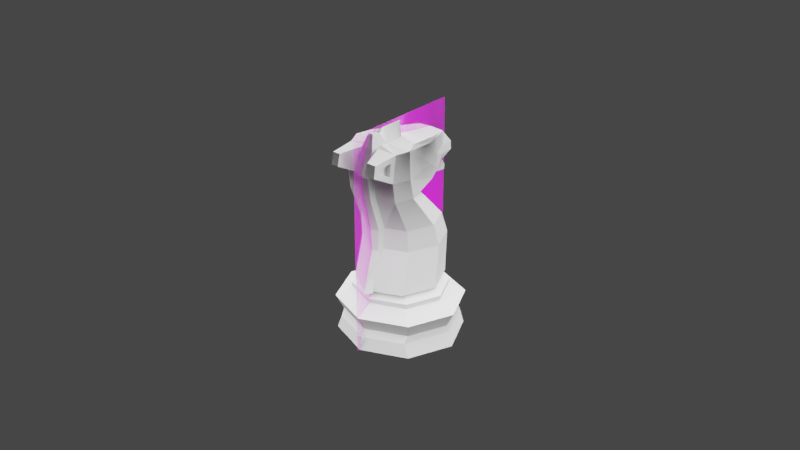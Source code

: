 # Source: Knight.blend  (saved by Blender 2.82.7; exported with 4.5.12 LTS)
import bpy
from mathutils import Matrix  # noqa: F401  (used for matrix-valued properties, if any)

bpy.ops.wm.read_factory_settings(use_empty=True)
scene = bpy.context.scene
scene.name = 'Scene'

# ---- collections
col_collection = bpy.data.collections.new('Collection'); scene.collection.children.link(col_collection)

# ---- images (referenced by path relative to the original .blend; pixels are not part of the script)
import os
ASSET_DIR = os.environ.get("B2B_ASSET_DIR", "")  # directory of the original .blend (textures are referenced by path, not embedded)
HERE = os.path.dirname(os.path.abspath(__file__))  # packed textures are extracted next to this script under _unpacked/

def load_image(name, relpath, width, height, colorspace="sRGB"):
    """Load a texture the original file referenced (path relative to the .blend, or extracted next to this script)."""
    p = next((c for c in (os.path.join(HERE, relpath), os.path.join(ASSET_DIR, relpath)) if relpath and os.path.exists(c)), "")
    if p:
        img = bpy.data.images.load(p, check_existing=True)
        img.name = name
    else:  # same state as the original file: an image datablock whose file is absent (Cycles renders it pink)
        img = bpy.data.images.new(name, width, height)
        img.source = "FILE"
        img.filepath = "//" + (relpath or name)
    img.colorspace_settings.name = colorspace
    return img
img_staunton_knight_png_001 = load_image('Staunton Knight.png.001', 'Staunton Knight.png', 1024, 1024, 'sRGB')

# ---- materials (node trees are filled in below, after node groups)
mat_staunton_pawn = bpy.data.materials.new('Staunton Pawn')
mat_staunton_pawn.surface_render_method = 'BLENDED'
mat_staunton_pawn.blend_method = 'BLEND'
mat_staunton_pawn.use_transparent_shadow = False

# ---- material node trees
mat_staunton_pawn.use_nodes = True; mat_staunton_pawn.node_tree.nodes.clear()
_N = mat_staunton_pawn.node_tree.nodes; _L = mat_staunton_pawn.node_tree.links
n0 = _N.new('ShaderNodeOutputMaterial'); n0.name = 'Material Output'; n0.location = (300, 300)
n1 = _N.new('ShaderNodeBsdfPrincipled'); n1.name = 'Principled BSDF'; n1.location = (0, 300)
n1.distribution = 'GGX'
n1.subsurface_method = 'BURLEY'
n1.inputs[3].default_value = 1.45
n1.inputs[27].default_value = (0.0, 0.0, 0.0, 1.0)
n1.inputs[28].default_value = 1.0
n2 = _N.new('ShaderNodeTexImage'); n2.name = 'Image Texture'; n2.location = (-512, 298)
n2.image = img_staunton_knight_png_001
n2.extension = 'CLIP'
_L.new(n2.outputs[0], n1.inputs[0])
_L.new(n2.outputs[1], n1.inputs[4])
_L.new(n1.outputs[0], n0.inputs[0])
n0.is_active_output = True

# ---- world
world_world = bpy.data.worlds.new('World'); scene.world = world_world
world_world.use_nodes = True; world_world.node_tree.nodes.clear()
_N = world_world.node_tree.nodes; _L = world_world.node_tree.links
n0 = _N.new('ShaderNodeOutputWorld'); n0.name = 'World Output'; n0.location = (300, 300)
n1 = _N.new('ShaderNodeBackground'); n1.name = 'Background'; n1.location = (10, 300)
n1.inputs[0].default_value = (0.05088, 0.05088, 0.05088, 1.0)
_L.new(n1.outputs[0], n0.inputs[0])
n0.is_active_output = True
world_world.color = (0.05088, 0.05088, 0.05088)
world_world.use_sun_shadow = False
world_world.sun_shadow_jitter_overblur = 0.0

# ---- lights
light_point = bpy.data.lights.new('Point', 'POINT')
light_point.transmission_factor = 0.0
light_point.shadow_soft_size = 0.25
light_point.shadow_maximum_resolution = 0.006
light_point.use_absolute_resolution = True

# ---- meshes
me_staunton_pawn = bpy.data.meshes.new('Staunton Pawn')
me_staunton_pawn.from_pydata([(-0.2935, -0.5, 0.0), (0.2935, -0.5, 0.0), (-0.2935, 0.5, 0.0), (0.2935, 0.5, 0.0)], [], [(0, 1, 3, 2)])
_uv = me_staunton_pawn.uv_layers.new(name='UVMap')
_uv.uv.foreach_set('vector', [0.0, 0.0, 1.0, 0.0, 1.0, 1.0, 0.0, 1.0])
me_staunton_pawn.materials.append(mat_staunton_pawn)
me_staunton_pawn.use_remesh_fix_poles = True
me_staunton_pawn.use_remesh_preserve_attributes = False
me_staunton_pawn.use_mirror_vertex_groups = False
me_staunton_pawn.update()
me_cylinder = bpy.data.meshes.new('Cylinder')
me_cylinder.from_pydata([(1.998e-05, 0.008624, 0.01255), (0.006248, 0.006044, 0.01255), (0.008828, -0.0001842, 0.01255), (0.006248, -0.006412, 0.01255), (1.998e-05, -0.008992, 0.01255), (1.693e-05, 0.01049, 0.01054), (0.007483, 0.007398, 0.01053), (0.01058, -6.639e-05, 0.01052), (0.007495, -0.007544, 0.0105), (1.689e-05, -0.01064, 0.01049), (1.426e-05, 0.01426, 0.008319), (0.01014, 0.01007, 0.008315), (0.01435, -4.946e-05, 0.008304), (0.01016, -0.0102, 0.008294), (1.421e-05, -0.01441, 0.008289), (7.142e-06, 0.01263, 0.004771), (0.008875, 0.008979, 0.004769), (0.01259, 0.0001062, 0.004764), (0.008933, -0.008823, 0.004755), (7.36e-06, -0.01253, 0.004752), (-5.084e-10, 0.01408, 9.313e-10), (0.009953, 0.009953, 9.313e-10), (0.01408, 1.014e-09, 9.313e-10), (0.009953, -0.009953, 9.313e-10), (-4.405e-09, -0.01408, 9.313e-10), (0.008806, 0.009943, 0.003184), (0.0129, 5.236e-05, 0.003184), (0.008809, -0.009842, 0.003183), (-0.001085, -0.01394, 0.003182), (-0.001085, 0.01404, 0.003185), (-6.108e-05, -0.01096, 0.01176), (0.00762, -0.007777, 0.01176), (0.01079, -9.716e-05, 0.01178), (0.00761, 0.007573, 0.01179), (-6.105e-05, 0.01075, 0.0118), (0.0, 0.009056, 0.01356), (0.006444, 0.007385, 0.01347), (0.00958, -0.0001842, 0.01347), (0.006444, -0.007754, 0.01347), (-0.001125, -0.01089, 0.01347), (-0.0003571, 0.01081, 0.02313), (0.006313, 0.008047, 0.02313), (0.009075, 0.001377, 0.02313), (0.006313, -0.005292, 0.02313), (-0.0003571, -0.008055, 0.02313), (0.0, 0.0009449, 0.03641), (0.005918, -0.001311, 0.03629), (0.007564, -0.005286, 0.03629), (0.005918, -0.009261, 0.03629), (0.006205, 0.006078, 0.02838), (0.0002721, 0.008535, 0.02838), (0.006205, -0.005787, 0.02838), (0.008662, 0.0001453, 0.02838), (7.835e-05, -0.001033, 0.04752), (0.005763, -0.002967, 0.04741), (0.006972, -0.005872, 0.04713), (0.005721, -0.01026, 0.04551), (0.0001094, -0.009409, 0.04736), (0.005774, -0.01077, 0.04267), (0.007406, -0.006192, 0.04094), (0.004365, 0.0114, 0.0412), (0.0, 0.01182, 0.04098), (0.005131, 0.00737, 0.04165), (0.002981, 0.01013, 0.04557), (0.0, 0.01005, 0.04577), (0.003725, 0.008916, 0.04562), (0.004559, 0.008082, 0.04323), (0.003951, 0.01191, 0.04282), (0.0, 0.01216, 0.04237), (0.0, 0.005822, 0.04639), (0.00604, 0.002466, 0.04128), (0.004539, 0.004871, 0.0463), (0.004657, 0.005685, 0.03783), (0.0, 0.006794, 0.03792), (0.005494, 0.002519, 0.0458), (0.005946, 0.002807, 0.03754), (0.005312, 0.005225, 0.04224), (0.003773, 0.007455, 0.04594), (0.0, 0.007626, 0.04036), (0.0, 0.0079, 0.04609), (0.004851, 0.007565, 0.04019), (0.004625, 0.005662, 0.04571), (0.005513, 0.005441, 0.03913), (0.003768, 0.01009, 0.03783), (0.003671, 0.01009, 0.03665), (0.0, 0.01009, 0.03669), (0.0, 0.01009, 0.03791), (0.001595, -0.00834, 0.01255), (0.0, -0.009366, 0.04733), (0.001431, 0.008039, 0.01255), (0.001676, 0.01003, 0.01179), (0.00146, 0.008678, 0.01354), (0.001154, 0.01018, 0.02313), (0.00134, 0.0004338, 0.03638), (0.001616, 0.007979, 0.02838), (0.001366, -0.001471, 0.0475), (0.0009886, 0.01173, 0.04103), (0.0006752, 0.01007, 0.04573), (0.000895, 0.01211, 0.04247), (0.001055, 0.006543, 0.0379), (0.001028, 0.005607, 0.04637), (0.001099, 0.007613, 0.04032), (0.0008547, 0.0078, 0.04605), (0.0008314, 0.01009, 0.03668), (0.0008533, 0.01009, 0.03789), (0.001579, -0.006328, 0.0475), (0.0003398, -0.008032, 0.04803), (0.0, -0.0009043, 0.05042), (0.0, -0.0004662, 0.05045), (0.0, -0.008799, 0.05025), (0.0, -0.005895, 0.05053), (0.0, -0.005761, 0.05042), (0.0, -0.008666, 0.05014), (0.001881, -0.01016, 0.01176), (0.0007887, -0.0101, 0.01347), (0.001329, -0.007357, 0.02313), (0.001496, -0.009921, 0.03622), (0.001772, -0.007624, 0.02838), (0.001539, -0.009249, 0.04723), (0.001486, -0.01059, 0.04122), (0.0, -0.009624, 0.02325), (0.0, -0.01246, 0.01359), (0.0, -0.009813, 0.0285), (0.0, -0.01171, 0.03632), (0.001582, -0.009192, 0.0285), (0.0, -0.0124, 0.04149), (0.0, -0.01098, 0.04748), (0.001295, -0.01216, 0.04134), (0.0, -0.01167, 0.01359), (0.001139, -0.008925, 0.02325), (0.001306, -0.01149, 0.03634), (0.001348, -0.01082, 0.04735), (0.001539, -0.009249, 0.04723), (0.001348, -0.01082, 0.04735), (0.0001094, -0.009409, 0.04736), (0.0, -0.01098, 0.04748), (0.0, -0.009469, 0.04956), (0.0, -0.009366, 0.04733), (0.0004885, -0.008134, 0.05026), (0.0003398, -0.008032, 0.04803), (0.000728, -0.00803, 0.0501), (0.0005375, -0.009599, 0.05022), (0.0, -0.00819, 0.05023), (0.0, -0.009759, 0.05035), (0.003586, -0.01493, 0.04655), (0.005541, -0.01369, 0.04524), (0.005558, -0.01386, 0.04436), (0.003562, -0.01552, 0.0439), (0.005763, -0.008776, 0.04684), (0.005877, -0.009877, 0.04079), (0.005453, -0.01472, 0.04638), (0.005503, -0.01521, 0.04371), (0.004867, -0.01021, 0.04548), (0.00492, -0.01072, 0.04265), (0.004687, -0.01365, 0.04522), (0.004703, -0.01381, 0.04433)], [], [(6, 11, 10, 5), (7, 12, 11, 6), (8, 13, 12, 7), (9, 14, 13, 8), (23, 27, 28, 24), (22, 26, 27, 23), (21, 25, 26, 22), (113, 31, 3, 87), (31, 32, 2, 3), (32, 33, 1, 2), (90, 34, 0, 89), (18, 13, 14, 19), (17, 12, 13, 18), (16, 11, 12, 17), (15, 10, 11, 16), (20, 29, 25, 21), (29, 15, 16, 25), (25, 16, 17, 26), (26, 17, 18, 27), (27, 18, 19, 28), (6, 5, 34, 90, 33), (7, 6, 33, 32), (8, 7, 32, 31), (9, 8, 31, 113, 30), (9, 5, 6, 7, 8), (3, 2, 37, 38), (89, 0, 35, 91), (87, 3, 38, 114), (2, 1, 36, 37), (114, 38, 43, 115), (37, 36, 41, 42), (38, 37, 42, 43), (91, 35, 40, 92), (94, 50, 45, 93), (117, 51, 48, 116), (52, 49, 46, 47), (51, 52, 47, 48), (43, 42, 52, 51), (42, 41, 49, 52), (115, 43, 51, 117), (92, 40, 50, 94), (149, 59, 55, 148), (82, 80, 60, 62), (148, 118, 144, 150), (81, 76, 66, 65), (102, 77, 63, 97), (116, 48, 149, 119), (101, 78, 61, 96), (48, 47, 59, 149), (98, 68, 64, 97), (66, 67, 63, 65), (62, 60, 67, 66), (96, 61, 68, 98), (77, 81, 65, 63), (76, 82, 62, 66), (59, 47, 75, 70), (54, 55, 74, 71), (93, 45, 73, 99), (95, 54, 71, 100), (55, 59, 70, 74), (47, 46, 72, 75), (70, 75, 82, 76), (71, 74, 81, 77), (101, 80, 83, 104), (100, 71, 77, 102), (74, 70, 76, 81), (75, 72, 80, 82), (103, 85, 86, 104), (99, 73, 85, 103), (80, 72, 84, 83), (105, 95, 107, 111), (95, 105, 55, 54), (95, 53, 108, 107), (148, 55, 105, 106), (72, 99, 103, 84), (84, 103, 104, 83), (69, 100, 102, 79), (78, 101, 104, 86), (53, 95, 100, 69), (46, 93, 99, 72), (60, 96, 98, 67), (67, 98, 97, 63), (80, 101, 96, 60), (79, 102, 97, 64), (41, 92, 94, 49), (49, 94, 93, 46), (36, 91, 92, 41), (1, 89, 91, 36), (33, 90, 89, 1), (112, 111, 110, 109), (108, 110, 111, 107), (106, 105, 111, 112), (106, 112, 138, 139), (115, 117, 124, 129), (126, 131, 133, 135), (119, 118, 131, 127), (39, 114, 128, 121), (114, 115, 129, 128), (4, 87, 114, 39), (30, 113, 87, 4), (123, 130, 127, 125), (125, 127, 131, 126), (120, 129, 124, 122), (122, 124, 130, 123), (121, 128, 129, 120), (117, 116, 130, 124), (44, 39, 121, 120), (116, 119, 127, 130), (105, 111, 140, 132), (132, 134, 142, 140), (118, 57, 134, 132), (112, 109, 136, 138), (88, 106, 139, 137), (131, 118, 132, 133), (140, 142, 143, 141), (133, 132, 140, 141), (135, 133, 141, 143), (148, 106, 118), (106, 134, 142, 112), (105, 134, 142, 111), (147, 151, 150, 144), (118, 119, 147, 144), (56, 145, 154, 152), (119, 149, 151, 147), (56, 58, 149, 148), (146, 145, 150, 151), (145, 56, 148, 150), (58, 146, 151, 149), (153, 152, 154, 155), (58, 56, 152, 153), (146, 58, 153, 155), (145, 146, 155, 154), (21, 22, 23, 24, 20)])
_k = {(0, 89): 1.0, (1, 2): 1.0, (2, 3): 1.0, (3, 87): 1.0, (8, 9): 0.27059, (7, 8): 0.29804, (6, 7): 0.27059, (5, 6): 0.27059, (15, 16): 0.44706, (16, 17): 0.44706, (17, 18): 0.44706, (18, 19): 0.44706, (20, 21): 0.89804, (21, 22): 0.89804, (22, 23): 0.89804, (23, 24): 0.89804, (35, 91): 1.0, (36, 37): 1.0, (37, 38): 1.0, (38, 114): 1.0, (40, 92): 1.0, (41, 42): 1.0, (42, 43): 1.0, (43, 115): 1.0, (45, 93): 1.0, (46, 47): 1.0, (47, 48): 1.0, (48, 116): 1.0, (53, 95): 1.0, (54, 55): 1.0, (55, 148): 1.0, (118, 148): 1.0, (61, 96): 1.0, (60, 62): 1.0, (64, 97): 1.0, (63, 65): 1.0, (1, 89): 1.0, (36, 91): 1.0, (41, 92): 1.0, (46, 93): 1.0, (54, 95): 1.0, (60, 96): 1.0, (63, 97): 1.0, (107, 108): 1.0, (109, 110): 1.0, (4, 87): 1.0, (39, 114): 1.0, (57, 118): 1.0, (121, 128): 1.0, (120, 129): 1.0, (123, 130): 1.0, (126, 131): 1.0, (132, 134): 1.0, (133, 135): 1.0, (140, 142): 1.0, (141, 143): 1.0, (144, 150): 1.0}
me_cylinder.attributes.new('crease_edge', 'FLOAT', 'EDGE').data.foreach_set('value', [_k.get((min(e.vertices), max(e.vertices)), 0.0) for e in me_cylinder.edges])
_uv = me_cylinder.uv_layers.new(name='UVMap')
_uv.uv.foreach_set('vector', [0.875, 0.9235, 0.8832, 0.8596, 0.9846, 0.8592, 1.0, 0.9237, 0.75, 0.923, 0.7582, 0.8584, 0.8832, 0.8596, 0.875, 0.9235, 0.625, 0.9226, 0.6332, 0.858, 0.7582, 0.8584, 0.75, 0.923, 0.5, 0.9225, 0.4998, 0.8562, 0.6332, 0.858, 0.625, 0.9226, 0.9127, 0.08734, 0.625, 0.6077, 0.5, 0.6077, 0.75, 0.01997, 0.98, 0.25, 0.75, 0.6077, 0.625, 0.6077, 0.9127, 0.08734, 0.9127, 0.4127, 0.875, 0.6077, 0.75, 0.6077, 0.98, 0.25, 0.5304, 0.943, 0.625, 0.9431, 0.625, 1.0, 0.5342, 1.0, 0.625, 0.9431, 0.75, 0.9434, 0.75, 1.0, 0.625, 1.0, 0.75, 0.9434, 0.875, 0.9437, 0.875, 1.0, 0.75, 1.0, 0.9733, 0.9438, 1.001, 0.9438, 1.0, 1.0, 0.9705, 1.0, 0.625, 0.6836, 0.6332, 0.858, 0.4998, 0.8562, 0.5, 0.6842, 0.75, 0.6818, 0.7582, 0.8584, 0.6332, 0.858, 0.625, 0.6836, 0.875, 0.6796, 0.8832, 0.8596, 0.7582, 0.8584, 0.75, 0.6818, 1.0, 0.6785, 0.9846, 0.8592, 0.8832, 0.8596, 0.875, 0.6796, 0.75, 0.48, 0.9998, 0.6077, 0.875, 0.6077, 0.9127, 0.4127, 0.9998, 0.6077, 1.0, 0.6785, 0.875, 0.6796, 0.875, 0.6077, 0.875, 0.6077, 0.875, 0.6796, 0.75, 0.6818, 0.75, 0.6077, 0.75, 0.6077, 0.75, 0.6818, 0.625, 0.6836, 0.625, 0.6077, 0.625, 0.6077, 0.625, 0.6836, 0.5, 0.6842, 0.5, 0.6077, 0.875, 0.9235, 1.0, 0.9237, 1.001, 0.9438, 0.9733, 0.9438, 0.875, 0.9437, 0.75, 0.923, 0.875, 0.9235, 0.875, 0.9437, 0.75, 0.9434, 0.625, 0.9226, 0.75, 0.923, 0.75, 0.9434, 0.625, 0.9431, 0.5, 0.9225, 0.625, 0.9226, 0.625, 0.9431, 0.5304, 0.943, 0.5, 0.9429, 0.0, 0.0, 0.0, 0.0, 0.0, 0.0, 0.0, 0.0, 0.0, 0.0, 0.625, 1.0, 0.75, 1.0, 0.75, 1.0, 0.625, 1.0, 0.9705, 1.0, 1.0, 1.0, 1.0, 1.0, 0.9714, 1.0, 0.5342, 1.0, 0.625, 1.0, 0.625, 1.0, 0.5306, 1.0, 0.75, 1.0, 0.875, 1.0, 0.875, 1.0, 0.75, 1.0, 0.5306, 1.0, 0.625, 1.0, 0.625, 1.0, 0.5315, 1.0, 0.75, 1.0, 0.875, 1.0, 0.875, 1.0, 0.75, 1.0, 0.625, 1.0, 0.75, 1.0, 0.75, 1.0, 0.625, 1.0, 0.9714, 1.0, 1.0, 1.0, 1.0, 1.0, 0.9725, 1.0, 0.9722, 1.0, 1.002, 1.0, 1.0, 1.0, 0.9732, 1.0, 0.5301, 1.0, 0.6245, 1.0, 0.625, 1.0, 0.5317, 1.0, 0.7491, 1.0, 0.8743, 1.0, 0.875, 1.0, 0.75, 1.0, 0.6245, 1.0, 0.7491, 1.0, 0.75, 1.0, 0.625, 1.0, 0.625, 1.0, 0.75, 1.0, 0.7491, 1.0, 0.6245, 1.0, 0.75, 1.0, 0.875, 1.0, 0.8743, 1.0, 0.7491, 1.0, 0.5315, 1.0, 0.625, 1.0, 0.6245, 1.0, 0.5301, 1.0, 0.9725, 1.0, 1.0, 1.0, 1.002, 1.0, 0.9722, 1.0, 0.625, 1.0, 0.75, 1.0, 0.75, 1.0, 0.625, 1.0, 0.7562, 1.0, 0.8294, 1.0, 0.875, 1.0, 0.75, 1.0, 0.625, 1.0, 0.5319, 1.0, 0.5319, 1.0, 0.625, 1.0, 0.75, 1.0, 0.75, 1.0, 0.75, 1.0, 0.75, 1.0, 0.0, 0.0, 0.0, 0.0, 0.0, 0.0, 0.0, 0.0, 0.5317, 1.0, 0.625, 1.0, 0.625, 1.0, 0.5312, 1.0, 0.9629, 1.0, 1.001, 1.0, 1.0, 1.0, 0.9732, 1.0, 0.625, 1.0, 0.75, 1.0, 0.75, 1.0, 0.625, 1.0, 0.9728, 1.0, 1.0, 1.0, 1.0, 1.0, 0.9697, 1.0, 0.75, 1.0, 0.875, 1.0, 0.875, 1.0, 0.75, 1.0, 0.75, 1.0, 0.875, 1.0, 0.875, 1.0, 0.75, 1.0, 0.9732, 1.0, 1.0, 1.0, 1.0, 1.0, 0.9728, 1.0, 0.0, 0.0, 0.0, 0.0, 0.0, 0.0, 0.0, 0.0, 0.75, 1.0, 0.7562, 1.0, 0.75, 1.0, 0.75, 1.0, 0.75, 1.0, 0.75, 1.0, 0.7501, 1.0, 0.75, 1.0, 0.0, 0.0, 0.0, 0.0, 0.0, 0.0, 0.0, 0.0, 0.9732, 1.0, 1.0, 1.0, 1.002, 1.0, 0.9737, 1.0, -0.01388, -0.01851, 0.0, 0.0, 0.0, 0.0, 0.0, 0.0, 0.75, 1.0, 0.75, 1.0, 0.75, 1.0, 0.75, 1.0, 0.75, 1.0, 0.875, 1.0, 0.8728, 1.0, 0.7501, 1.0, 0.75, 1.0, 0.7501, 1.0, 0.7562, 1.0, 0.75, 1.0, 0.0, 0.0, 0.0, 0.0, 0.0, 0.0, 0.0, 0.0, 0.9629, 1.0, 0.8294, 1.0, 0.8294, 1.0, 0.9592, 1.0, 0.0, 0.0, 0.0, 0.0, 0.0, 0.0, 0.0, 0.0, 0.75, 1.0, 0.75, 1.0, 0.75, 1.0, 0.75, 1.0, 0.7501, 1.0, 0.8728, 1.0, 0.8294, 1.0, 0.7562, 1.0, 0.9742, 1.0, 1.002, 1.0, 1.001, 1.0, 0.9592, 1.0, 0.9737, 1.0, 1.002, 1.0, 1.002, 1.0, 0.9742, 1.0, 0.8294, 1.0, 0.8728, 1.0, 0.8728, 1.0, 0.8294, 1.0, 0.7741, 1.032, -0.01388, -0.01851, -0.01388, -0.01851, 0.7741, 1.032, -0.01388, -0.01851, 0.7741, 1.032, 0.75, 1.0, 0.0, 0.0, -0.01388, -0.01851, 0.0, 0.0, 0.0, 0.0, -0.01388, -0.01851, 0.625, 1.0, 0.75, 1.0, 0.7741, 1.032, 0.6247, 1.0, 0.8728, 1.0, 0.9737, 1.0, 0.9742, 1.0, 0.8728, 1.0, 0.8728, 1.0, 0.9742, 1.0, 0.9592, 1.0, 0.8294, 1.0, 0.0, 0.0, 0.0, 0.0, 0.0, 0.0, 0.0, 0.0, 1.001, 1.0, 0.9629, 1.0, 0.9592, 1.0, 1.001, 1.0, 0.0, 0.0, -0.01388, -0.01851, 0.0, 0.0, 0.0, 0.0, 0.875, 1.0, 0.9732, 1.0, 0.9737, 1.0, 0.8728, 1.0, 0.875, 1.0, 0.9732, 1.0, 0.9728, 1.0, 0.875, 1.0, 0.875, 1.0, 0.9728, 1.0, 0.9697, 1.0, 0.875, 1.0, 0.8294, 1.0, 0.9629, 1.0, 0.9732, 1.0, 0.875, 1.0, 0.0, 0.0, 0.0, 0.0, 0.0, 0.0, 0.0, 0.0, 0.875, 1.0, 0.9725, 1.0, 0.9722, 1.0, 0.8743, 1.0, 0.8743, 1.0, 0.9722, 1.0, 0.9732, 1.0, 0.875, 1.0, 0.875, 1.0, 0.9714, 1.0, 0.9725, 1.0, 0.875, 1.0, 0.875, 1.0, 0.9705, 1.0, 0.9714, 1.0, 0.875, 1.0, 0.875, 0.9437, 0.9733, 0.9438, 0.9705, 1.0, 0.875, 1.0, 0.6247, 1.0, 0.7741, 1.032, 0.75, 1.0, 0.625, 1.0, 0.0, 0.0, 0.75, 1.0, 0.7741, 1.032, -0.01388, -0.01851, 0.6247, 1.0, 0.7741, 1.032, 0.7741, 1.032, 0.6247, 1.0, 0.6247, 1.0, 0.6247, 1.0, 0.6247, 1.0, 0.6247, 1.0, 0.5315, 1.0, 0.5301, 1.0, 0.5301, 1.0, 0.5315, 1.0, 0.5, 1.0, 0.5319, 1.0, 0.5319, 1.0, 0.5, 1.0, 0.5312, 1.0, 0.5319, 1.0, 0.5319, 1.0, 0.5312, 1.0, 0.5, 1.0, 0.5306, 1.0, 0.5306, 1.0, 0.5, 1.0, 0.5306, 1.0, 0.5315, 1.0, 0.5315, 1.0, 0.5306, 1.0, 0.5, 1.0, 0.5342, 1.0, 0.5306, 1.0, 0.5, 1.0, 0.5, 0.9429, 0.5304, 0.943, 0.5342, 1.0, 0.5, 1.0, 0.5, 1.0, 0.5317, 1.0, 0.5312, 1.0, 0.4996, 1.0, 0.4996, 1.0, 0.5312, 1.0, 0.5319, 1.0, 0.5, 1.0, 0.5, 1.0, 0.5315, 1.0, 0.5301, 1.0, 0.4976, 1.0, 0.4976, 1.0, 0.5301, 1.0, 0.5317, 1.0, 0.5, 1.0, 0.5, 1.0, 0.5306, 1.0, 0.5315, 1.0, 0.5, 1.0, 0.5301, 1.0, 0.5317, 1.0, 0.5317, 1.0, 0.5301, 1.0, 0.0, 0.0, 0.0, 0.0, 0.0, 0.0, 0.0, 0.0, 0.5317, 1.0, 0.5312, 1.0, 0.5312, 1.0, 0.5317, 1.0, 0.7741, 1.032, 0.7741, 1.032, 0.5319, 1.0, 0.5319, 1.0, 0.0, 0.0, 0.0, 0.0, 0.0, 0.0, 0.0, 0.0, 0.0, 0.0, 0.0, 0.0, 0.0, 0.0, 0.0, 0.0, 0.6247, 1.0, 0.625, 1.0, 0.625, 1.0, 0.6247, 1.0, 0.0, 0.0, 0.0, 0.0, 0.0, 0.0, 0.0, 0.0, 0.5319, 1.0, 0.5319, 1.0, 0.5319, 1.0, 0.5319, 1.0, 0.0, 0.0, 0.0, 0.0, 0.0, 0.0, 0.0, 0.0, 0.5319, 1.0, 0.5319, 1.0, 0.5319, 1.0, 0.5319, 1.0, 0.5, 1.0, 0.5319, 1.0, 0.5319, 1.0, 0.5, 1.0, 0.625, 1.0, 0.6247, 1.0, 0.5319, 1.0, 0.6247, 1.0, 0.0, 0.0, 0.0, 0.0, 0.6247, 1.0, 0.7741, 1.032, 0.0, 0.0, 0.0, 0.0, 0.7741, 1.032, 0.5312, 1.0, 0.625, 1.0, 0.625, 1.0, 0.5319, 1.0, 0.5319, 1.0, 0.5312, 1.0, 0.5312, 1.0, 0.5319, 1.0, 0.625, 1.0, 0.625, 1.0, 0.625, 1.0, 0.625, 1.0, 0.5312, 1.0, 0.625, 1.0, 0.625, 1.0, 0.5312, 1.0, 0.625, 1.0, 0.625, 1.0, 0.625, 1.0, 0.625, 1.0, 0.625, 1.0, 0.625, 1.0, 0.625, 1.0, 0.625, 1.0, 0.625, 1.0, 0.625, 1.0, 0.625, 1.0, 0.625, 1.0, 0.625, 1.0, 0.625, 1.0, 0.625, 1.0, 0.625, 1.0, 0.625, 1.0, 0.625, 1.0, 0.625, 1.0, 0.625, 1.0, 0.625, 1.0, 0.625, 1.0, 0.625, 1.0, 0.625, 1.0, 0.625, 1.0, 0.625, 1.0, 0.625, 1.0, 0.625, 1.0, 0.625, 1.0, 0.625, 1.0, 0.625, 1.0, 0.625, 1.0, 0.9127, 0.4127, 0.98, 0.25, 0.9127, 0.08734, 0.75, 0.01997, 0.75, 0.48])
me_cylinder.use_remesh_fix_poles = True
me_cylinder.use_remesh_preserve_attributes = False
me_cylinder.use_mirror_vertex_groups = False
me_cylinder.update()

# ---- objects
ob_staunton_knight = bpy.data.objects.new('Staunton Knight', me_staunton_pawn)
ob_knight = bpy.data.objects.new('Knight', me_cylinder)
ob_mirror_point = bpy.data.objects.new('Mirror Point', None)
ob_point = bpy.data.objects.new('Point', light_point)

# ---- transforms, parenting, visibility, modifiers, constraints
ob_staunton_knight.location = (-3.085e-10, -1.542e-10, 0.03406)
ob_staunton_knight.rotation_euler = (1.571, 3.821e-15, 4.712)
ob_staunton_knight.scale = (0.06812, 0.06812, 0.06812)
ob_staunton_knight.lineart.crease_threshold = 0.0
ob_knight.location = (-2.989e-10, -1.495e-10, -3.062e-10)
ob_knight.scale = (1.394, 1.343, 1.329)
ob_knight.lineart.crease_threshold = 0.0
_m = ob_knight.modifiers.new('Mirror', 'MIRROR')
_m.use_clip = True
ob_mirror_point.parent = ob_knight
ob_mirror_point.location = (9.313e-10, 4.657e-10, 9.313e-10)
ob_mirror_point.lineart.crease_threshold = 0.0
ob_point.location = (9.313e-10, 4.657e-10, 0.06315)
ob_point.lineart.crease_threshold = 0.0

# ---- collection membership
col_collection.objects.link(ob_staunton_knight)
col_collection.objects.link(ob_knight)
col_collection.objects.link(ob_mirror_point)
col_collection.objects.link(ob_point)

# ---- scene / render settings (as saved in the file)
scene.frame_start = 1; scene.frame_end = 250; scene.frame_set(1)
scene.render.engine = 'BLENDER_EEVEE_NEXT'
scene.cycles.use_denoising = False
scene.cycles.samples = 128
scene.cycles.sampling_pattern = 'TABULATED_SOBOL'
scene.cycles.use_adaptive_sampling = False
scene.cycles.use_light_tree = False
scene.view_settings.view_transform = 'Filmic'
bpy.context.view_layer.update()

# ---- added for rendering (the .blend has no active camera): camera
cam_auto = bpy.data.cameras.new('AutoCamera')
cam_auto.lens = 50.0
cam_auto.sensor_width = 36.0
cam_auto.clip_end = 1000.0
ob_auto_camera = bpy.data.objects.new('AutoCamera', cam_auto)
scene.collection.objects.link(ob_auto_camera)
ob_auto_camera.location = (0.185045, -0.22248, 0.182096)
ob_auto_camera.rotation_euler = (1.09748, -7.21219e-08, 0.694738)
scene.camera = ob_auto_camera
bpy.context.view_layer.update()
